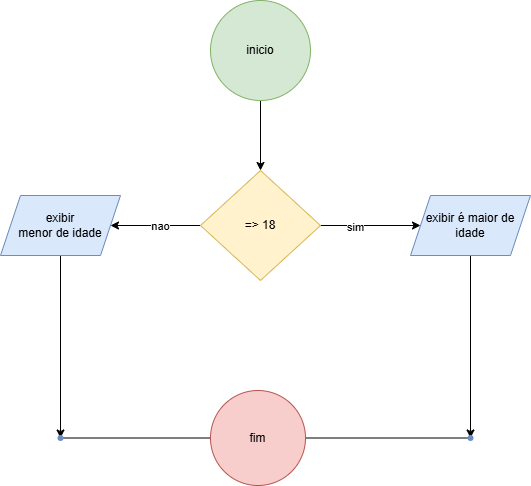

The diagram above was exported from draw.io. Its source (the exported page's mxGraphModel, read from the mxfile embedded in the PNG):
<mxGraphModel dx="1050" dy="557" grid="1" gridSize="10" guides="1" tooltips="1" connect="1" arrows="1" fold="1" page="1" pageScale="1" pageWidth="827" pageHeight="1169" math="0" shadow="0">
  <root>
    <mxCell id="0" />
    <mxCell id="1" parent="0" />
    <mxCell id="i1rq_ZAehEznjy1Uf0wj-7" value="" style="edgeStyle=orthogonalEdgeStyle;rounded=0;orthogonalLoop=1;jettySize=auto;html=1;" edge="1" parent="1" source="i1rq_ZAehEznjy1Uf0wj-2" target="i1rq_ZAehEznjy1Uf0wj-5">
      <mxGeometry relative="1" as="geometry" />
    </mxCell>
    <mxCell id="i1rq_ZAehEznjy1Uf0wj-2" value="inicio" style="ellipse;whiteSpace=wrap;html=1;aspect=fixed;fillColor=#d5e8d4;strokeColor=#82b366;" vertex="1" parent="1">
      <mxGeometry x="390" y="100" width="100" height="100" as="geometry" />
    </mxCell>
    <mxCell id="i1rq_ZAehEznjy1Uf0wj-9" value="" style="edgeStyle=orthogonalEdgeStyle;rounded=0;orthogonalLoop=1;jettySize=auto;html=1;" edge="1" parent="1" source="i1rq_ZAehEznjy1Uf0wj-5" target="i1rq_ZAehEznjy1Uf0wj-8">
      <mxGeometry relative="1" as="geometry" />
    </mxCell>
    <mxCell id="i1rq_ZAehEznjy1Uf0wj-10" value="sim" style="edgeLabel;html=1;align=center;verticalAlign=middle;resizable=0;points=[];" vertex="1" connectable="0" parent="i1rq_ZAehEznjy1Uf0wj-9">
      <mxGeometry x="-0.3156" y="-1" relative="1" as="geometry">
        <mxPoint as="offset" />
      </mxGeometry>
    </mxCell>
    <mxCell id="i1rq_ZAehEznjy1Uf0wj-12" value="" style="edgeStyle=orthogonalEdgeStyle;rounded=0;orthogonalLoop=1;jettySize=auto;html=1;" edge="1" parent="1" source="i1rq_ZAehEznjy1Uf0wj-5" target="i1rq_ZAehEznjy1Uf0wj-11">
      <mxGeometry relative="1" as="geometry" />
    </mxCell>
    <mxCell id="i1rq_ZAehEznjy1Uf0wj-13" value="nao" style="edgeLabel;html=1;align=center;verticalAlign=middle;resizable=0;points=[];" vertex="1" connectable="0" parent="i1rq_ZAehEznjy1Uf0wj-12">
      <mxGeometry x="-0.0844" relative="1" as="geometry">
        <mxPoint as="offset" />
      </mxGeometry>
    </mxCell>
    <mxCell id="i1rq_ZAehEznjy1Uf0wj-5" value="=&amp;gt; 18" style="rhombus;whiteSpace=wrap;html=1;fillColor=#fff2cc;strokeColor=#d6b656;" vertex="1" parent="1">
      <mxGeometry x="380" y="270" width="120" height="110" as="geometry" />
    </mxCell>
    <mxCell id="i1rq_ZAehEznjy1Uf0wj-19" value="" style="edgeStyle=orthogonalEdgeStyle;rounded=0;orthogonalLoop=1;jettySize=auto;html=1;" edge="1" parent="1" source="i1rq_ZAehEznjy1Uf0wj-8" target="i1rq_ZAehEznjy1Uf0wj-18">
      <mxGeometry relative="1" as="geometry" />
    </mxCell>
    <mxCell id="i1rq_ZAehEznjy1Uf0wj-8" value="exibir é maior de idade" style="shape=parallelogram;perimeter=parallelogramPerimeter;whiteSpace=wrap;html=1;fixedSize=1;fillColor=#dae8fc;strokeColor=#6c8ebf;" vertex="1" parent="1">
      <mxGeometry x="590" y="295" width="120" height="60" as="geometry" />
    </mxCell>
    <mxCell id="i1rq_ZAehEznjy1Uf0wj-15" value="" style="edgeStyle=orthogonalEdgeStyle;rounded=0;orthogonalLoop=1;jettySize=auto;html=1;" edge="1" parent="1" source="i1rq_ZAehEznjy1Uf0wj-11" target="i1rq_ZAehEznjy1Uf0wj-14">
      <mxGeometry relative="1" as="geometry" />
    </mxCell>
    <mxCell id="i1rq_ZAehEznjy1Uf0wj-11" value="exibir&lt;div&gt;menor de idade&lt;/div&gt;" style="shape=parallelogram;perimeter=parallelogramPerimeter;whiteSpace=wrap;html=1;fixedSize=1;fillColor=#dae8fc;strokeColor=#6c8ebf;" vertex="1" parent="1">
      <mxGeometry x="180" y="295" width="120" height="60" as="geometry" />
    </mxCell>
    <mxCell id="i1rq_ZAehEznjy1Uf0wj-17" value="" style="edgeStyle=orthogonalEdgeStyle;rounded=0;orthogonalLoop=1;jettySize=auto;html=1;" edge="1" parent="1" source="i1rq_ZAehEznjy1Uf0wj-14" target="i1rq_ZAehEznjy1Uf0wj-16">
      <mxGeometry relative="1" as="geometry" />
    </mxCell>
    <mxCell id="i1rq_ZAehEznjy1Uf0wj-14" value="" style="shape=waypoint;sketch=0;size=6;pointerEvents=1;points=[];fillColor=#dae8fc;resizable=0;rotatable=0;perimeter=centerPerimeter;snapToPoint=1;strokeColor=#6c8ebf;" vertex="1" parent="1">
      <mxGeometry x="230" y="527.5" width="20" height="20" as="geometry" />
    </mxCell>
    <mxCell id="i1rq_ZAehEznjy1Uf0wj-16" value="" style="shape=waypoint;sketch=0;size=6;pointerEvents=1;points=[];fillColor=#dae8fc;resizable=0;rotatable=0;perimeter=centerPerimeter;snapToPoint=1;strokeColor=#6c8ebf;" vertex="1" parent="1">
      <mxGeometry x="394" y="527.5" width="20" height="20" as="geometry" />
    </mxCell>
    <mxCell id="i1rq_ZAehEznjy1Uf0wj-21" value="" style="edgeStyle=orthogonalEdgeStyle;rounded=0;orthogonalLoop=1;jettySize=auto;html=1;" edge="1" parent="1" source="i1rq_ZAehEznjy1Uf0wj-18" target="i1rq_ZAehEznjy1Uf0wj-20">
      <mxGeometry relative="1" as="geometry" />
    </mxCell>
    <mxCell id="i1rq_ZAehEznjy1Uf0wj-18" value="" style="shape=waypoint;sketch=0;size=6;pointerEvents=1;points=[];fillColor=#dae8fc;resizable=0;rotatable=0;perimeter=centerPerimeter;snapToPoint=1;strokeColor=#6c8ebf;" vertex="1" parent="1">
      <mxGeometry x="640" y="527.5" width="20" height="20" as="geometry" />
    </mxCell>
    <mxCell id="i1rq_ZAehEznjy1Uf0wj-20" value="" style="shape=waypoint;sketch=0;size=6;pointerEvents=1;points=[];fillColor=#dae8fc;resizable=0;rotatable=0;perimeter=centerPerimeter;snapToPoint=1;strokeColor=#6c8ebf;" vertex="1" parent="1">
      <mxGeometry x="460" y="527.5" width="20" height="20" as="geometry" />
    </mxCell>
    <mxCell id="i1rq_ZAehEznjy1Uf0wj-3" value="fim" style="ellipse;whiteSpace=wrap;html=1;aspect=fixed;fillColor=#f8cecc;strokeColor=#b85450;" vertex="1" parent="1">
      <mxGeometry x="390" y="490" width="95" height="95" as="geometry" />
    </mxCell>
  </root>
</mxGraphModel>